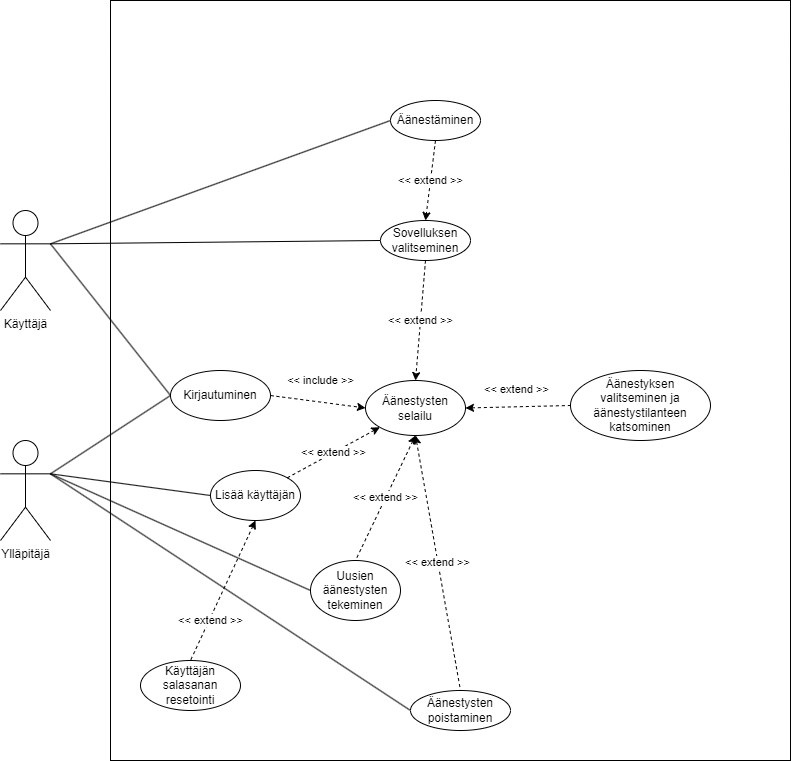

The diagram above was exported from draw.io. Its source (the exported page's mxGraphModel, read from the mxfile embedded in the PNG):
<mxGraphModel dx="1421" dy="1886" grid="1" gridSize="10" guides="1" tooltips="1" connect="1" arrows="1" fold="1" page="1" pageScale="1" pageWidth="850" pageHeight="1100" math="0" shadow="0">
  <root>
    <mxCell id="0" />
    <mxCell id="1" parent="0" />
    <mxCell id="iK4RAm8OALqhIFgKFQwn-3" value="" style="rounded=0;whiteSpace=wrap;html=1;" vertex="1" parent="1">
      <mxGeometry x="170" y="-40" width="680" height="760" as="geometry" />
    </mxCell>
    <mxCell id="iK4RAm8OALqhIFgKFQwn-18" style="rounded=0;orthogonalLoop=1;jettySize=auto;html=1;exitX=1;exitY=0.3333333333333333;exitDx=0;exitDy=0;exitPerimeter=0;entryX=0;entryY=0.5;entryDx=0;entryDy=0;endArrow=none;endFill=0;" edge="1" parent="1" source="iK4RAm8OALqhIFgKFQwn-1" target="iK4RAm8OALqhIFgKFQwn-9">
      <mxGeometry relative="1" as="geometry" />
    </mxCell>
    <mxCell id="iK4RAm8OALqhIFgKFQwn-23" style="edgeStyle=none;rounded=0;orthogonalLoop=1;jettySize=auto;html=1;exitX=1;exitY=0.3333333333333333;exitDx=0;exitDy=0;exitPerimeter=0;entryX=0;entryY=0.5;entryDx=0;entryDy=0;endArrow=none;endFill=0;" edge="1" parent="1" source="iK4RAm8OALqhIFgKFQwn-1" target="iK4RAm8OALqhIFgKFQwn-15">
      <mxGeometry relative="1" as="geometry" />
    </mxCell>
    <mxCell id="iK4RAm8OALqhIFgKFQwn-24" style="edgeStyle=none;rounded=0;orthogonalLoop=1;jettySize=auto;html=1;exitX=1;exitY=0.3333333333333333;exitDx=0;exitDy=0;exitPerimeter=0;entryX=0;entryY=0.5;entryDx=0;entryDy=0;endArrow=none;endFill=0;" edge="1" parent="1" source="iK4RAm8OALqhIFgKFQwn-1" target="iK4RAm8OALqhIFgKFQwn-16">
      <mxGeometry relative="1" as="geometry" />
    </mxCell>
    <mxCell id="iK4RAm8OALqhIFgKFQwn-1" value="Käyttäjä" style="shape=umlActor;verticalLabelPosition=bottom;verticalAlign=top;html=1;outlineConnect=0;" vertex="1" parent="1">
      <mxGeometry x="60" y="170" width="50" height="100" as="geometry" />
    </mxCell>
    <mxCell id="iK4RAm8OALqhIFgKFQwn-19" style="edgeStyle=none;rounded=0;orthogonalLoop=1;jettySize=auto;html=1;exitX=1;exitY=0.3333333333333333;exitDx=0;exitDy=0;exitPerimeter=0;entryX=0;entryY=0.5;entryDx=0;entryDy=0;endArrow=none;endFill=0;" edge="1" parent="1" source="iK4RAm8OALqhIFgKFQwn-2" target="iK4RAm8OALqhIFgKFQwn-9">
      <mxGeometry relative="1" as="geometry" />
    </mxCell>
    <mxCell id="iK4RAm8OALqhIFgKFQwn-27" style="edgeStyle=none;rounded=0;orthogonalLoop=1;jettySize=auto;html=1;exitX=1;exitY=0.3333333333333333;exitDx=0;exitDy=0;exitPerimeter=0;entryX=0;entryY=0.5;entryDx=0;entryDy=0;endArrow=none;endFill=0;" edge="1" parent="1" source="iK4RAm8OALqhIFgKFQwn-2" target="iK4RAm8OALqhIFgKFQwn-20">
      <mxGeometry relative="1" as="geometry" />
    </mxCell>
    <mxCell id="iK4RAm8OALqhIFgKFQwn-28" style="edgeStyle=none;rounded=0;orthogonalLoop=1;jettySize=auto;html=1;exitX=1;exitY=0.3333333333333333;exitDx=0;exitDy=0;exitPerimeter=0;entryX=0;entryY=0.5;entryDx=0;entryDy=0;endArrow=none;endFill=0;" edge="1" parent="1" source="iK4RAm8OALqhIFgKFQwn-2" target="iK4RAm8OALqhIFgKFQwn-11">
      <mxGeometry relative="1" as="geometry" />
    </mxCell>
    <mxCell id="iK4RAm8OALqhIFgKFQwn-29" style="edgeStyle=none;rounded=0;orthogonalLoop=1;jettySize=auto;html=1;exitX=1;exitY=0.3333333333333333;exitDx=0;exitDy=0;exitPerimeter=0;entryX=0;entryY=0.5;entryDx=0;entryDy=0;endArrow=none;endFill=0;" edge="1" parent="1" source="iK4RAm8OALqhIFgKFQwn-2" target="iK4RAm8OALqhIFgKFQwn-6">
      <mxGeometry relative="1" as="geometry" />
    </mxCell>
    <mxCell id="iK4RAm8OALqhIFgKFQwn-2" value="Ylläpitäjä" style="shape=umlActor;verticalLabelPosition=bottom;verticalAlign=top;html=1;outlineConnect=0;" vertex="1" parent="1">
      <mxGeometry x="60" y="400" width="50" height="100" as="geometry" />
    </mxCell>
    <mxCell id="iK4RAm8OALqhIFgKFQwn-39" value="&amp;lt;&amp;lt; extend &amp;gt;&amp;gt;" style="edgeStyle=none;rounded=0;orthogonalLoop=1;jettySize=auto;html=1;exitX=0.5;exitY=1;exitDx=0;exitDy=0;entryX=0.5;entryY=0;entryDx=0;entryDy=0;dashed=1;startArrow=classic;startFill=1;endArrow=none;endFill=0;" edge="1" parent="1" source="iK4RAm8OALqhIFgKFQwn-6" target="iK4RAm8OALqhIFgKFQwn-38">
      <mxGeometry x="0.4208" y="1" relative="1" as="geometry">
        <mxPoint as="offset" />
      </mxGeometry>
    </mxCell>
    <mxCell id="iK4RAm8OALqhIFgKFQwn-6" value="Lisää käyttäjän" style="ellipse;whiteSpace=wrap;html=1;" vertex="1" parent="1">
      <mxGeometry x="270" y="430" width="90" height="50" as="geometry" />
    </mxCell>
    <mxCell id="iK4RAm8OALqhIFgKFQwn-33" value="&amp;lt;&amp;lt; include &amp;gt;&amp;gt;" style="edgeStyle=none;rounded=0;orthogonalLoop=1;jettySize=auto;html=1;exitX=1;exitY=0.5;exitDx=0;exitDy=0;entryX=0;entryY=0.5;entryDx=0;entryDy=0;dashed=1;startArrow=none;startFill=0;endArrow=classic;endFill=1;" edge="1" parent="1" source="iK4RAm8OALqhIFgKFQwn-9" target="iK4RAm8OALqhIFgKFQwn-12">
      <mxGeometry x="-0.0061" y="21" relative="1" as="geometry">
        <mxPoint as="offset" />
      </mxGeometry>
    </mxCell>
    <mxCell id="iK4RAm8OALqhIFgKFQwn-9" value="Kirjautuminen" style="ellipse;whiteSpace=wrap;html=1;" vertex="1" parent="1">
      <mxGeometry x="230" y="330" width="100" height="50" as="geometry" />
    </mxCell>
    <mxCell id="iK4RAm8OALqhIFgKFQwn-11" value="Uusien äänestysten tekeminen" style="ellipse;whiteSpace=wrap;html=1;" vertex="1" parent="1">
      <mxGeometry x="370" y="520" width="90" height="60" as="geometry" />
    </mxCell>
    <mxCell id="iK4RAm8OALqhIFgKFQwn-31" value="&amp;lt;&amp;lt; extend &amp;gt;&amp;gt;" style="edgeStyle=none;rounded=0;orthogonalLoop=1;jettySize=auto;html=1;exitX=0.5;exitY=1;exitDx=0;exitDy=0;entryX=0.5;entryY=0;entryDx=0;entryDy=0;endArrow=none;endFill=0;dashed=1;startArrow=classic;startFill=1;" edge="1" parent="1" source="iK4RAm8OALqhIFgKFQwn-12" target="iK4RAm8OALqhIFgKFQwn-11">
      <mxGeometry relative="1" as="geometry" />
    </mxCell>
    <mxCell id="iK4RAm8OALqhIFgKFQwn-32" value="&amp;lt;&amp;lt; extend &amp;gt;&amp;gt;" style="edgeStyle=none;rounded=0;orthogonalLoop=1;jettySize=auto;html=1;exitX=0.5;exitY=1;exitDx=0;exitDy=0;entryX=0.5;entryY=0;entryDx=0;entryDy=0;endArrow=none;endFill=0;dashed=1;startArrow=classic;startFill=1;" edge="1" parent="1" source="iK4RAm8OALqhIFgKFQwn-12" target="iK4RAm8OALqhIFgKFQwn-20">
      <mxGeometry relative="1" as="geometry" />
    </mxCell>
    <mxCell id="iK4RAm8OALqhIFgKFQwn-34" value="&amp;lt;&amp;lt; extend &amp;gt;&amp;gt;" style="edgeStyle=none;rounded=0;orthogonalLoop=1;jettySize=auto;html=1;exitX=1;exitY=0.5;exitDx=0;exitDy=0;entryX=0;entryY=0.5;entryDx=0;entryDy=0;dashed=1;startArrow=classic;startFill=1;endArrow=none;endFill=0;" edge="1" parent="1" source="iK4RAm8OALqhIFgKFQwn-12" target="iK4RAm8OALqhIFgKFQwn-13">
      <mxGeometry x="-0.037" y="18" relative="1" as="geometry">
        <mxPoint y="1" as="offset" />
      </mxGeometry>
    </mxCell>
    <mxCell id="iK4RAm8OALqhIFgKFQwn-37" value="&amp;lt;&amp;lt; extend &amp;gt;&amp;gt;" style="edgeStyle=none;rounded=0;orthogonalLoop=1;jettySize=auto;html=1;exitX=0;exitY=1;exitDx=0;exitDy=0;entryX=1;entryY=0;entryDx=0;entryDy=0;dashed=1;startArrow=classic;startFill=1;endArrow=none;endFill=0;" edge="1" parent="1" source="iK4RAm8OALqhIFgKFQwn-12" target="iK4RAm8OALqhIFgKFQwn-6">
      <mxGeometry relative="1" as="geometry" />
    </mxCell>
    <mxCell id="iK4RAm8OALqhIFgKFQwn-12" value="Äänestysten selailu" style="ellipse;whiteSpace=wrap;html=1;" vertex="1" parent="1">
      <mxGeometry x="425" y="340" width="100" height="55" as="geometry" />
    </mxCell>
    <mxCell id="iK4RAm8OALqhIFgKFQwn-13" value="Äänestyksen valitseminen ja äänestystilanteen katsominen" style="ellipse;whiteSpace=wrap;html=1;" vertex="1" parent="1">
      <mxGeometry x="630" y="330" width="140" height="70" as="geometry" />
    </mxCell>
    <mxCell id="iK4RAm8OALqhIFgKFQwn-35" value="&amp;lt;&amp;lt; extend &amp;gt;&amp;gt;" style="edgeStyle=none;rounded=0;orthogonalLoop=1;jettySize=auto;html=1;exitX=0.5;exitY=1;exitDx=0;exitDy=0;entryX=0.5;entryY=0;entryDx=0;entryDy=0;dashed=1;startArrow=none;startFill=0;endArrow=classic;endFill=1;" edge="1" parent="1" source="iK4RAm8OALqhIFgKFQwn-15" target="iK4RAm8OALqhIFgKFQwn-12">
      <mxGeometry relative="1" as="geometry" />
    </mxCell>
    <mxCell id="iK4RAm8OALqhIFgKFQwn-15" value="Sovelluksen valitseminen" style="ellipse;whiteSpace=wrap;html=1;" vertex="1" parent="1">
      <mxGeometry x="440" y="180" width="90" height="40" as="geometry" />
    </mxCell>
    <mxCell id="iK4RAm8OALqhIFgKFQwn-36" value="&amp;lt;&amp;lt; extend &amp;gt;&amp;gt;" style="edgeStyle=none;rounded=0;orthogonalLoop=1;jettySize=auto;html=1;exitX=0.5;exitY=1;exitDx=0;exitDy=0;entryX=0.5;entryY=0;entryDx=0;entryDy=0;dashed=1;startArrow=none;startFill=0;endArrow=classic;endFill=1;" edge="1" parent="1" source="iK4RAm8OALqhIFgKFQwn-16" target="iK4RAm8OALqhIFgKFQwn-15">
      <mxGeometry relative="1" as="geometry" />
    </mxCell>
    <mxCell id="iK4RAm8OALqhIFgKFQwn-16" value="Äänestäminen" style="ellipse;whiteSpace=wrap;html=1;" vertex="1" parent="1">
      <mxGeometry x="450" y="60" width="90" height="40" as="geometry" />
    </mxCell>
    <mxCell id="iK4RAm8OALqhIFgKFQwn-20" value="Äänestysten poistaminen" style="ellipse;whiteSpace=wrap;html=1;" vertex="1" parent="1">
      <mxGeometry x="470" y="650" width="100" height="40" as="geometry" />
    </mxCell>
    <mxCell id="iK4RAm8OALqhIFgKFQwn-38" value="Käyttäjän salasanan resetointi" style="ellipse;whiteSpace=wrap;html=1;" vertex="1" parent="1">
      <mxGeometry x="200" y="620" width="100" height="50" as="geometry" />
    </mxCell>
  </root>
</mxGraphModel>